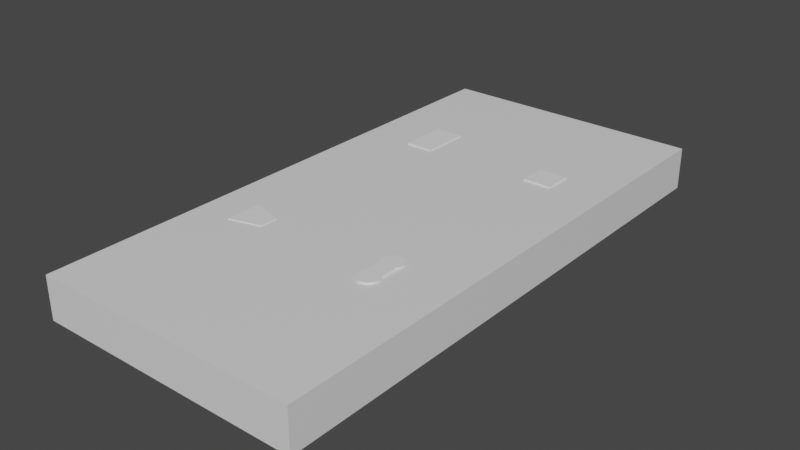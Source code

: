 # Source: AllegroChirurgoGiocoV1.blend  (saved by Blender 2.90.8; exported with 4.5.12 LTS)
import bpy
from mathutils import Matrix  # noqa: F401  (used for matrix-valued properties, if any)

bpy.ops.wm.read_factory_settings(use_empty=True)
scene = bpy.context.scene
scene.name = 'Scene'

# ---- collections
col_collection = bpy.data.collections.new('Collection'); scene.collection.children.link(col_collection)

# ---- materials (node trees are filled in below, after node groups)
mat_material = bpy.data.materials.new('Material')
mat_material.alpha_threshold = 0.0
mat_material.use_transparent_shadow = False
mat_material.line_color = (0.0, 0.0, 0.0, 1.0)

# ---- material node trees
mat_material.use_nodes = True; mat_material.node_tree.nodes.clear()
_N = mat_material.node_tree.nodes; _L = mat_material.node_tree.links
n0 = _N.new('ShaderNodeOutputMaterial'); n0.name = 'Material Output'; n0.location = (300, 300)
n1 = _N.new('ShaderNodeBsdfPrincipled'); n1.name = 'Principled BSDF'; n1.location = (10, 300)
n1.distribution = 'GGX'
n1.subsurface_method = 'BURLEY'
n1.inputs[2].default_value = 0.4
n1.inputs[3].default_value = 1.45
n1.inputs[27].default_value = (0.0, 0.0, 0.0, 1.0)
n1.inputs[28].default_value = 1.0
_L.new(n1.outputs[0], n0.inputs[0])
n0.is_active_output = True

# ---- world
world_world = bpy.data.worlds.new('World'); scene.world = world_world
world_world.use_nodes = True; world_world.node_tree.nodes.clear()
_N = world_world.node_tree.nodes; _L = world_world.node_tree.links
n0 = _N.new('ShaderNodeOutputWorld'); n0.name = 'World Output'; n0.location = (300, 300)
n1 = _N.new('ShaderNodeBackground'); n1.name = 'Background'; n1.location = (10, 300)
n1.inputs[0].default_value = (0.05088, 0.05088, 0.05088, 1.0)
_L.new(n1.outputs[0], n0.inputs[0])
n0.is_active_output = True
world_world.color = (0.05088, 0.05088, 0.05088)
world_world.use_sun_shadow = False
world_world.sun_shadow_jitter_overblur = 0.0

# ---- meshes
me_cube_005 = bpy.data.meshes.new('Cube.005')
me_cube_005.from_pydata([(-0.009888, -0.01257, -0.0003185), (-0.009888, 0.01257, -0.0003185), (0.0124, -0.006468, -0.0003185), (0.0124, 0.006468, -0.0003185), (-0.008651, 0.01097, -0.0003185), (-0.008651, -0.01097, -0.0003185), (0.0108, 0.005643, -0.0003185), (0.0108, -0.005643, -0.0003185), (-0.009888, -0.01257, 0.0003185), (-0.009888, 0.01257, 0.0003185), (0.0124, -0.006468, 0.0003185), (0.0124, 0.006468, 0.0003185), (-0.008651, 0.01097, 0.0003185), (-0.008651, -0.01097, 0.0003185), (0.0108, 0.005643, 0.0003185), (0.0108, -0.005643, 0.0003185)], [], [(2, 0, 5, 7), (2, 7, 6, 3), (1, 3, 6, 4), (0, 1, 4, 5), (10, 15, 13, 8), (10, 11, 14, 15), (9, 12, 14, 11), (8, 13, 12, 9), (0, 2, 10, 8), (3, 1, 9, 11), (6, 7, 15, 14), (5, 4, 12, 13), (2, 3, 11, 10), (1, 0, 8, 9), (7, 5, 13, 15), (4, 6, 14, 12)])
_uv = me_cube_005.uv_layers.new(name='UVMap')
_uv.uv.foreach_set('vector', [0.0, 0.0, 0.0, 0.0, 0.0, 0.0, 0.0, 0.0, 0.0, 0.0, 0.0, 0.0, 0.0, 0.0, 0.0, 0.0, 0.0, 0.0, 0.0, 0.0, 0.0, 0.0, 0.0, 0.0, 0.0, 0.0, 0.0, 0.0, 0.0, 0.0, 0.0, 0.0, 0.0, 0.0, 0.0, 0.0, 0.0, 0.0, 0.0, 0.0, 0.0, 0.0, 0.0, 0.0, 0.0, 0.0, 0.0, 0.0, 0.0, 0.0, 0.0, 0.0, 0.0, 0.0, 0.0, 0.0, 0.0, 0.0, 0.0, 0.0, 0.0, 0.0, 0.0, 0.0, 0.0, 0.0, 0.0, 0.0, 0.0, 0.0, 0.0, 0.0, 0.0, 0.0, 0.0, 0.0, 0.0, 0.0, 0.0, 0.0, 0.0, 0.0, 0.0, 0.0, 0.0, 0.0, 0.0, 0.0, 0.0, 0.0, 0.0, 0.0, 0.0, 0.0, 0.0, 0.0, 0.0, 0.0, 0.0, 0.0, 0.0, 0.0, 0.0, 0.0, 0.0, 0.0, 0.0, 0.0, 0.0, 0.0, 0.0, 0.0, 0.0, 0.0, 0.0, 0.0, 0.0, 0.0, 0.0, 0.0, 0.0, 0.0, 0.0, 0.0, 0.0, 0.0, 0.0, 0.0])
me_cube_005.use_remesh_fix_poles = True
me_cube_005.use_remesh_preserve_attributes = False
me_cube_005.use_mirror_vertex_groups = False
me_cube_005.update()
me_cube_005.normals_split_custom_set([tuple(v) for v in zip(*[iter([-4.307e-09, 0.0, -1.0, -4.307e-09, 0.0, -1.0, -4.307e-09, 0.0, -1.0, -4.307e-09, 0.0, -1.0, -8.766e-09, 0.0, -1.0, -8.766e-09, 0.0, -1.0, -8.766e-09, 0.0, -1.0, -8.766e-09, 0.0, -1.0, 4.307e-09, 0.0, -1.0, 4.307e-09, 0.0, -1.0, 4.307e-09, 0.0, -1.0, 4.307e-09, 0.0, -1.0, 3.124e-08, 0.0, -1.0, 3.124e-08, 0.0, -1.0, 3.124e-08, 0.0, -1.0, 3.124e-08, 0.0, -1.0, 2.154e-09, 0.0, 1.0, 2.154e-09, 0.0, 1.0, 2.154e-09, 0.0, 1.0, 2.154e-09, 0.0, 1.0, 1.169e-08, 0.0, 1.0, 1.169e-08, 0.0, 1.0, 1.169e-08, 0.0, 1.0, 1.169e-08, 0.0, 1.0, 6.461e-09, 0.0, 1.0, 6.461e-09, 0.0, 1.0, 6.461e-09, 0.0, 1.0, 6.461e-09, 0.0, 1.0, 2.538e-08, 0.0, 1.0, 2.538e-08, 0.0, 1.0, 2.538e-08, 0.0, 1.0, 2.538e-08, 0.0, 1.0, 0.264, -0.9645, 0.0, 0.264, -0.9645, 0.0, 0.264, -0.9645, 0.0, 0.264, -0.9645, 0.0, 0.264, 0.9645, 0.0, 0.264, 0.9645, 0.0, 0.264, 0.9645, 0.0, 0.264, 0.9645, 0.0, -1.0, 0.0, 0.0, -1.0, 0.0, 0.0, -1.0, 0.0, 0.0, -1.0, 0.0, 0.0, 1.0, 0.0, 0.0, 1.0, 0.0, 0.0, 1.0, 0.0, 0.0, 1.0, 0.0, 0.0, 1.0, 0.0, 0.0, 1.0, 0.0, 0.0, 1.0, 0.0, 0.0, 1.0, 0.0, 0.0, -1.0, 0.0, 0.0, -1.0, 0.0, 0.0, -1.0, 0.0, 0.0, -1.0, 0.0, 0.0, -0.264, 0.9645, 0.0, -0.264, 0.9645, 0.0, -0.264, 0.9645, 0.0, -0.264, 0.9645, 0.0, -0.264, -0.9645, 0.0, -0.264, -0.9645, 0.0, -0.264, -0.9645, 0.0, -0.264, -0.9645, 0.0])] * 3)])
me_cube = bpy.data.meshes.new('Cube')
me_cube.from_pydata([(0.09489, 0.1949, 0.01503), (0.09489, 0.1949, -0.01503), (0.09489, -0.1949, 0.01503), (0.09489, -0.1949, -0.01503), (-0.09489, 0.1949, 0.01503), (-0.09489, 0.1949, -0.01503), (-0.09489, -0.1949, 0.01503), (-0.09489, -0.1949, -0.01503)], [], [(0, 4, 6, 2), (3, 2, 6, 7), (7, 6, 4, 5), (5, 1, 3, 7), (1, 0, 2, 3), (5, 4, 0, 1)])
_uv = me_cube.uv_layers.new(name='UVMap')
_uv.uv.foreach_set('vector', [0.625, 0.5, 0.875, 0.5, 0.875, 0.75, 0.625, 0.75, 0.375, 0.75, 0.625, 0.75, 0.625, 1.0, 0.375, 1.0, 0.375, 0.0, 0.625, 0.0, 0.625, 0.25, 0.375, 0.25, 0.125, 0.5, 0.375, 0.5, 0.375, 0.75, 0.125, 0.75, 0.375, 0.5, 0.625, 0.5, 0.625, 0.75, 0.375, 0.75, 0.375, 0.25, 0.625, 0.25, 0.625, 0.5, 0.375, 0.5])
me_cube.materials.append(mat_material)
me_cube.use_remesh_preserve_volume = False
me_cube.use_remesh_preserve_attributes = False
me_cube.use_mirror_vertex_groups = False
me_cube.update()
me_cube_001 = bpy.data.meshes.new('Cube.001')
me_cube_001.from_pydata([(0.01, -0.01704, -0.007762), (0.01, -0.01704, 0.007762), (0.01, 0.01704, -0.007762), (0.01, 0.01704, 0.007762), (-0.01, -0.01704, -0.007762), (-0.01, -0.01704, 0.007762), (-0.01, 0.01704, -0.007762), (-0.01, 0.01704, 0.007762)], [], [(0, 2, 3, 1), (2, 6, 7, 3), (6, 4, 5, 7), (4, 0, 1, 5), (2, 0, 4, 6), (7, 5, 1, 3)])
_uv = me_cube_001.uv_layers.new(name='UVMap')
_uv.uv.foreach_set('vector', [0.375, 0.0, 0.375, 0.25, 0.625, 0.25, 0.625, 0.0, 0.375, 0.25, 0.375, 0.5, 0.625, 0.5, 0.625, 0.25, 0.375, 0.5, 0.375, 0.75, 0.625, 0.75, 0.625, 0.5, 0.375, 0.75, 0.375, 1.0, 0.625, 1.0, 0.625, 0.75, 0.125, 0.5, 0.125, 0.75, 0.375, 0.75, 0.375, 0.5, 0.625, 0.5, 0.625, 0.75, 0.875, 0.75, 0.875, 0.5])
me_cube_001.use_remesh_fix_poles = True
me_cube_001.use_remesh_preserve_attributes = False
me_cube_001.use_mirror_vertex_groups = False
me_cube_001.update()
me_cube_002 = bpy.data.meshes.new('Cube.002')
me_cube_002.from_pydata([(0.009913, -0.01004, -0.00781), (0.009913, -0.01004, 0.00781), (-0.01005, -0.009969, -0.00781), (-0.01005, -0.009969, 0.00781), (0.01005, 0.009969, -0.00781), (0.01005, 0.009969, 0.00781), (-0.009913, 0.01004, -0.00781), (-0.009913, 0.01004, 0.00781)], [], [(0, 1, 3, 2), (2, 3, 7, 6), (6, 7, 5, 4), (4, 5, 1, 0), (2, 6, 4, 0), (7, 3, 1, 5)])
_uv = me_cube_002.uv_layers.new(name='UVMap')
_uv.uv.foreach_set('vector', [0.375, 0.0, 0.625, 0.0, 0.625, 0.25, 0.375, 0.25, 0.375, 0.25, 0.625, 0.25, 0.625, 0.5, 0.375, 0.5, 0.375, 0.5, 0.625, 0.5, 0.625, 0.75, 0.375, 0.75, 0.375, 0.75, 0.625, 0.75, 0.625, 1.0, 0.375, 1.0, 0.125, 0.5, 0.375, 0.5, 0.375, 0.75, 0.125, 0.75, 0.625, 0.5, 0.875, 0.5, 0.875, 0.75, 0.625, 0.75])
me_cube_002.use_remesh_fix_poles = True
me_cube_002.use_remesh_preserve_attributes = False
me_cube_002.use_mirror_vertex_groups = False
me_cube_002.update()
me_cube_003 = bpy.data.meshes.new('Cube.003')
me_cube_003.from_pydata([(-0.009698, -0.01257, -0.007818), (-0.009698, -0.01257, 0.007818), (-0.009698, 0.01257, -0.007818), (-0.009698, 0.01257, 0.007818), (0.01259, -0.006468, -0.007818), (0.01259, -0.006468, 0.007818), (0.01259, 0.006468, -0.007818), (0.01259, 0.006468, 0.007818)], [], [(0, 1, 3, 2), (2, 3, 7, 6), (6, 7, 5, 4), (4, 5, 1, 0), (2, 6, 4, 0), (7, 3, 1, 5)])
_uv = me_cube_003.uv_layers.new(name='UVMap')
_uv.uv.foreach_set('vector', [0.0, 0.0, 1.0, 0.0, 1.0, 1.0, 0.0, 1.0, 0.0, 0.0, 1.0, 0.0, 1.0, 1.0, 0.0, 1.0, 0.0, 0.0, 1.0, 0.0, 1.0, 1.0, 0.0, 1.0, 0.0, 0.0, 1.0, 0.0, 1.0, 1.0, 0.0, 1.0, 0.0, 0.0, 1.0, 0.0, 1.0, 1.0, 0.0, 1.0, 0.0, 0.0, 1.0, 0.0, 1.0, 1.0, 0.0, 1.0])
me_cube_003.use_remesh_fix_poles = True
me_cube_003.use_remesh_preserve_attributes = False
me_cube_003.use_mirror_vertex_groups = False
me_cube_003.update()
me_cube_003.normals_split_custom_set([tuple(v) for v in zip(*[iter([-1.0, 0.0, 0.0, -1.0, 0.0, 0.0, -1.0, 0.0, 0.0, -1.0, 0.0, 0.0, 0.264, 0.9645, 0.0, 0.264, 0.9645, 0.0, 0.264, 0.9645, 0.0, 0.264, 0.9645, 0.0, 1.0, 0.0, 0.0, 1.0, 0.0, 0.0, 1.0, 0.0, 0.0, 1.0, 0.0, 0.0, 0.264, -0.9645, 0.0, 0.264, -0.9645, 0.0, 0.264, -0.9645, 0.0, 0.264, -0.9645, 0.0, 2.571e-08, 0.0, -1.0, 2.571e-08, 0.0, -1.0, 2.571e-08, 0.0, -1.0, 2.571e-08, 0.0, -1.0, 2.571e-08, 0.0, 1.0, 2.571e-08, 0.0, 1.0, 2.571e-08, 0.0, 1.0, 2.571e-08, 0.0, 1.0])] * 3)])
me_plane = bpy.data.meshes.new('Plane')
me_plane.from_pydata([(-2.734e-07, 0.01605, -0.007735), (-0.0006369, 0.01602, -0.007735), (-0.001267, 0.01592, -0.007735), (-0.001886, 0.01577, -0.007735), (-0.002486, 0.01555, -0.007735), (-0.003062, 0.01528, -0.007735), (-0.003609, 0.01495, -0.007735), (-0.004121, 0.01457, -0.007735), (-0.004593, 0.01415, -0.007735), (-0.005021, 0.01367, -0.007735), (-0.005401, 0.01316, -0.007735), (-0.005728, 0.01261, -0.007735), (-0.006001, 0.01204, -0.007735), (-0.006216, 0.01144, -0.007735), (-0.00637, 0.01082, -0.007735), (-0.006464, 0.01019, -0.007735), (-0.006495, 0.009553, -0.007735), (-0.006464, 0.008917, -0.007735), (-0.00637, 0.008286, -0.007735), (-0.006216, 0.007668, -0.007735), (-0.006001, 0.007068, -0.007735), (-0.005728, 0.006492, -0.007735), (-0.005401, 0.005945, -0.007735), (-0.005021, 0.005433, -0.007735), (0.00502, 0.005433, -0.007735), (0.0054, 0.005945, -0.007735), (0.005728, 0.006492, -0.007735), (0.006, 0.007068, -0.007735), (0.006215, 0.007668, -0.007735), (0.00637, 0.008286, -0.007735), (0.006463, 0.008917, -0.007735), (0.006495, 0.009553, -0.007735), (0.006463, 0.01019, -0.007735), (0.00637, 0.01082, -0.007735), (0.006215, 0.01144, -0.007735), (0.006, 0.01204, -0.007735), (0.005728, 0.01261, -0.007735), (0.0054, 0.01316, -0.007735), (0.00502, 0.01367, -0.007735), (0.004592, 0.01415, -0.007735), (0.00412, 0.01457, -0.007735), (0.003608, 0.01495, -0.007735), (0.003061, 0.01528, -0.007735), (0.002485, 0.01555, -0.007735), (0.001885, 0.01577, -0.007735), (0.001267, 0.01592, -0.007735), (0.0006364, 0.01602, -0.007735), (2.631e-07, -0.01605, -0.007735), (-0.0006364, -0.01602, -0.007735), (-0.001267, -0.01592, -0.007735), (-0.001885, -0.01577, -0.007735), (-0.002485, -0.01555, -0.007735), (-0.003061, -0.01528, -0.007735), (-0.003608, -0.01495, -0.007735), (-0.00412, -0.01457, -0.007735), (-0.004592, -0.01415, -0.007735), (-0.00502, -0.01367, -0.007735), (-0.0054, -0.01316, -0.007735), (-0.005728, -0.01261, -0.007735), (-0.006, -0.01204, -0.007735), (-0.006215, -0.01144, -0.007735), (-0.00637, -0.01082, -0.007735), (-0.006463, -0.01019, -0.007735), (-0.006495, -0.009553, -0.007735), (-0.006463, -0.008917, -0.007735), (-0.00637, -0.008286, -0.007735), (-0.006215, -0.007668, -0.007735), (-0.006, -0.007068, -0.007735), (-0.005728, -0.006492, -0.007735), (-0.0054, -0.005945, -0.007735), (-0.00502, -0.005433, -0.007735), (0.005021, -0.005433, -0.007735), (0.005401, -0.005945, -0.007735), (0.005728, -0.006492, -0.007735), (0.006001, -0.007068, -0.007735), (0.006216, -0.007668, -0.007735), (0.00637, -0.008286, -0.007735), (0.006464, -0.008917, -0.007735), (0.006495, -0.009553, -0.007735), (0.006464, -0.01019, -0.007735), (0.00637, -0.01082, -0.007735), (0.006216, -0.01144, -0.007735), (0.006001, -0.01204, -0.007735), (0.005728, -0.01261, -0.007735), (0.005401, -0.01316, -0.007735), (0.005021, -0.01367, -0.007735), (0.004593, -0.01415, -0.007735), (0.004121, -0.01457, -0.007735), (0.003609, -0.01495, -0.007735), (0.003062, -0.01528, -0.007735), (0.002486, -0.01555, -0.007735), (0.001886, -0.01577, -0.007735), (0.001267, -0.01592, -0.007735), (0.0006369, -0.01602, -0.007735), (-2.734e-07, 0.01605, 0.007735), (-0.0006369, 0.01602, 0.007735), (-0.001267, 0.01592, 0.007735), (-0.001886, 0.01577, 0.007735), (-0.002486, 0.01555, 0.007735), (-0.003062, 0.01528, 0.007735), (-0.003609, 0.01495, 0.007735), (-0.004121, 0.01457, 0.007735), (-0.004593, 0.01415, 0.007735), (-0.005021, 0.01367, 0.007735), (-0.005401, 0.01316, 0.007735), (-0.005728, 0.01261, 0.007735), (-0.006001, 0.01204, 0.007735), (-0.006216, 0.01144, 0.007735), (-0.00637, 0.01082, 0.007735), (-0.006464, 0.01019, 0.007735), (-0.006495, 0.009553, 0.007735), (-0.006464, 0.008917, 0.007735), (-0.00637, 0.008286, 0.007735), (-0.006216, 0.007668, 0.007735), (-0.006001, 0.007068, 0.007735), (-0.005728, 0.006492, 0.007735), (-0.005401, 0.005945, 0.007735), (-0.005021, 0.005433, 0.007735), (0.00502, 0.005433, 0.007735), (0.0054, 0.005945, 0.007735), (0.005728, 0.006492, 0.007735), (0.006, 0.007068, 0.007735), (0.006215, 0.007668, 0.007735), (0.00637, 0.008286, 0.007735), (0.006463, 0.008917, 0.007735), (0.006495, 0.009553, 0.007735), (0.006463, 0.01019, 0.007735), (0.00637, 0.01082, 0.007735), (0.006215, 0.01144, 0.007735), (0.006, 0.01204, 0.007735), (0.005728, 0.01261, 0.007735), (0.0054, 0.01316, 0.007735), (0.00502, 0.01367, 0.007735), (0.004592, 0.01415, 0.007735), (0.00412, 0.01457, 0.007735), (0.003608, 0.01495, 0.007735), (0.003061, 0.01528, 0.007735), (0.002485, 0.01555, 0.007735), (0.001885, 0.01577, 0.007735), (0.001267, 0.01592, 0.007735), (0.0006364, 0.01602, 0.007735), (2.631e-07, -0.01605, 0.007735), (-0.0006364, -0.01602, 0.007735), (-0.001267, -0.01592, 0.007735), (-0.001885, -0.01577, 0.007735), (-0.002485, -0.01555, 0.007735), (-0.003061, -0.01528, 0.007735), (-0.003608, -0.01495, 0.007735), (-0.00412, -0.01457, 0.007735), (-0.004592, -0.01415, 0.007735), (-0.00502, -0.01367, 0.007735), (-0.0054, -0.01316, 0.007735), (-0.005728, -0.01261, 0.007735), (-0.006, -0.01204, 0.007735), (-0.006215, -0.01144, 0.007735), (-0.00637, -0.01082, 0.007735), (-0.006463, -0.01019, 0.007735), (-0.006495, -0.009553, 0.007735), (-0.006463, -0.008917, 0.007735), (-0.00637, -0.008286, 0.007735), (-0.006215, -0.007668, 0.007735), (-0.006, -0.007068, 0.007735), (-0.005728, -0.006492, 0.007735), (-0.0054, -0.005945, 0.007735), (-0.00502, -0.005433, 0.007735), (0.005021, -0.005433, 0.007735), (0.005401, -0.005945, 0.007735), (0.005728, -0.006492, 0.007735), (0.006001, -0.007068, 0.007735), (0.006216, -0.007668, 0.007735), (0.00637, -0.008286, 0.007735), (0.006464, -0.008917, 0.007735), (0.006495, -0.009553, 0.007735), (0.006464, -0.01019, 0.007735), (0.00637, -0.01082, 0.007735), (0.006216, -0.01144, 0.007735), (0.006001, -0.01204, 0.007735), (0.005728, -0.01261, 0.007735), (0.005401, -0.01316, 0.007735), (0.005021, -0.01367, 0.007735), (0.004593, -0.01415, 0.007735), (0.004121, -0.01457, 0.007735), (0.003609, -0.01495, 0.007735), (0.003062, -0.01528, 0.007735), (0.002486, -0.01555, 0.007735), (0.001886, -0.01577, 0.007735), (0.001267, -0.01592, 0.007735), (0.0006369, -0.01602, 0.007735)], [], [(16, 110, 109, 15), (70, 69, 163, 164), (44, 138, 137, 43), (17, 111, 110, 16), (23, 70, 164, 117), (45, 139, 138, 44), (18, 112, 111, 17), (24, 118, 165, 71), (46, 140, 139, 45), (19, 113, 112, 18), (72, 71, 165, 166), (0, 94, 140, 46), (20, 114, 113, 19), (73, 72, 166, 167), (48, 47, 141, 142), (21, 115, 114, 20), (74, 73, 167, 168), (49, 48, 142, 143), (22, 116, 115, 21), (75, 74, 168, 169), (50, 49, 143, 144), (23, 117, 116, 22), (76, 75, 169, 170), (51, 50, 144, 145), (25, 119, 118, 24), (77, 76, 170, 171), (52, 51, 145, 146), (26, 120, 119, 25), (78, 77, 171, 172), (53, 52, 146, 147), (27, 121, 120, 26), (79, 78, 172, 173), (54, 53, 147, 148), (28, 122, 121, 27), (1, 95, 94, 0), (80, 79, 173, 174), (55, 54, 148, 149), (29, 123, 122, 28), (2, 96, 95, 1), (81, 80, 174, 175), (56, 55, 149, 150), (30, 124, 123, 29), (3, 97, 96, 2), (82, 81, 175, 176), (57, 56, 150, 151), (31, 125, 124, 30), (4, 98, 97, 3), (83, 82, 176, 177), (58, 57, 151, 152), (32, 126, 125, 31), (5, 99, 98, 4), (84, 83, 177, 178), (59, 58, 152, 153), (33, 127, 126, 32), (6, 100, 99, 5), (85, 84, 178, 179), (60, 59, 153, 154), (34, 128, 127, 33), (7, 101, 100, 6), (86, 85, 179, 180), (61, 60, 154, 155), (35, 129, 128, 34), (8, 102, 101, 7), (87, 86, 180, 181), (62, 61, 155, 156), (36, 130, 129, 35), (9, 103, 102, 8), (88, 87, 181, 182), (63, 62, 156, 157), (37, 131, 130, 36), (10, 104, 103, 9), (89, 88, 182, 183), (64, 63, 157, 158), (38, 132, 131, 37), (11, 105, 104, 10), (90, 89, 183, 184), (65, 64, 158, 159), (39, 133, 132, 38), (12, 106, 105, 11), (91, 90, 184, 185), (66, 65, 159, 160), (40, 134, 133, 39), (13, 107, 106, 12), (92, 91, 185, 186), (67, 66, 160, 161), (41, 135, 134, 40), (14, 108, 107, 13), (93, 92, 186, 187), (68, 67, 161, 162), (42, 136, 135, 41), (15, 109, 108, 14), (47, 93, 187, 141), (69, 68, 162, 163), (43, 137, 136, 42), (94, 95, 96, 97, 98, 99, 100, 101, 102, 103, 104, 105, 106, 107, 108, 109, 110, 111, 112, 113, 114, 115, 116, 117, 164, 163, 162, 161, 160, 159, 158, 157, 156, 155, 154, 153, 152, 151, 150, 149, 148, 147, 146, 145, 144, 143, 142, 141, 187, 186, 185, 184, 183, 182, 181, 180, 179, 178, 177, 176, 175, 174, 173, 172, 171, 170, 169, 168, 167, 166, 165, 118, 119, 120, 121, 122, 123, 124, 125, 126, 127, 128, 129, 130, 131, 132, 133, 134, 135, 136, 137, 138, 139, 140), (0, 46, 45, 44, 43, 42, 41, 40, 39, 38, 37, 36, 35, 34, 33, 32, 31, 30, 29, 28, 27, 26, 25, 24, 71, 72, 73, 74, 75, 76, 77, 78, 79, 80, 81, 82, 83, 84, 85, 86, 87, 88, 89, 90, 91, 92, 93, 47, 48, 49, 50, 51, 52, 53, 54, 55, 56, 57, 58, 59, 60, 61, 62, 63, 64, 65, 66, 67, 68, 69, 70, 23, 22, 21, 20, 19, 18, 17, 16, 15, 14, 13, 12, 11, 10, 9, 8, 7, 6, 5, 4, 3, 2, 1)])
_uv = me_plane.uv_layers.new(name='UVMap')
_uv.uv.foreach_set('vector', [0.0, 0.0, 0.0, 0.0, 0.0, 0.0, 0.0, 0.0, 0.0, 0.0, 0.0, 0.0, 0.0, 0.0, 0.0, 0.0, 0.0, 0.0, 0.0, 0.0, 0.0, 0.0, 0.0, 0.0, 0.0, 0.0, 0.0, 0.0, 0.0, 0.0, 0.0, 0.0, 0.0, 0.0, 0.0, 0.0, 0.0, 0.0, 0.0, 0.0, 0.0, 0.0, 0.0, 0.0, 0.0, 0.0, 0.0, 0.0, 0.0, 0.0, 0.0, 0.0, 0.0, 0.0, 0.0, 0.0, 0.0, 0.0, 0.0, 0.0, 0.0, 0.0, 0.0, 0.0, 0.0, 0.0, 0.0, 0.0, 0.0, 0.0, 0.0, 0.0, 0.0, 0.0, 0.0, 0.0, 0.0, 0.0, 0.0, 0.0, 0.0, 0.0, 0.0, 0.0, 0.0, 0.0, 0.0, 0.0, 0.0, 0.0, 0.0, 0.0, 0.0, 0.0, 0.0, 0.0, 0.0, 0.0, 0.0, 0.0, 0.0, 0.0, 0.0, 0.0, 0.0, 0.0, 0.0, 0.0, 0.0, 0.0, 0.0, 0.0, 0.0, 0.0, 0.0, 0.0, 0.0, 0.0, 0.0, 0.0, 0.0, 0.0, 0.0, 0.0, 0.0, 0.0, 0.0, 0.0, 0.0, 0.0, 0.0, 0.0, 0.0, 0.0, 0.0, 0.0, 0.0, 0.0, 0.0, 0.0, 0.0, 0.0, 0.0, 0.0, 0.0, 0.0, 0.0, 0.0, 0.0, 0.0, 0.0, 0.0, 0.0, 0.0, 0.0, 0.0, 0.0, 0.0, 0.0, 0.0, 0.0, 0.0, 0.0, 0.0, 0.0, 0.0, 0.0, 0.0, 0.0, 0.0, 0.0, 0.0, 0.0, 0.0, 0.0, 0.0, 0.0, 0.0, 0.0, 0.0, 0.0, 0.0, 0.0, 0.0, 0.0, 0.0, 0.0, 0.0, 0.0, 0.0, 0.0, 0.0, 0.0, 0.0, 0.0, 0.0, 0.0, 0.0, 0.0, 0.0, 0.0, 0.0, 0.0, 0.0, 0.0, 0.0, 0.0, 0.0, 0.0, 0.0, 0.0, 0.0, 0.0, 0.0, 0.0, 0.0, 0.0, 0.0, 0.0, 0.0, 0.0, 0.0, 0.0, 0.0, 0.0, 0.0, 0.0, 0.0, 0.0, 0.0, 0.0, 0.0, 0.0, 0.0, 0.0, 0.0, 0.0, 0.0, 0.0, 0.0, 0.0, 0.0, 0.0, 0.0, 0.0, 0.0, 0.0, 0.0, 0.0, 0.0, 0.0, 0.0, 0.0, 0.0, 0.0, 0.0, 0.0, 0.0, 0.0, 0.0, 0.0, 0.0, 0.0, 0.0, 0.0, 0.0, 0.0, 0.0, 0.0, 0.0, 0.0, 0.0, 0.0, 0.0, 0.0, 0.0, 0.0, 0.0, 0.0, 0.0, 0.0, 0.0, 0.0, 0.0, 0.0, 0.0, 0.0, 0.0, 0.0, 0.0, 0.0, 0.0, 0.0, 0.0, 0.0, 0.0, 0.0, 0.0, 0.0, 0.0, 0.0, 0.0, 0.0, 0.0, 0.0, 0.0, 0.0, 0.0, 0.0, 0.0, 0.0, 0.0, 0.0, 0.0, 0.0, 0.0, 0.0, 0.0, 0.0, 0.0, 0.0, 0.0, 0.0, 0.0, 0.0, 0.0, 0.0, 0.0, 0.0, 0.0, 0.0, 0.0, 0.0, 0.0, 0.0, 0.0, 0.0, 0.0, 0.0, 0.0, 0.0, 0.0, 0.0, 0.0, 0.0, 0.0, 0.0, 0.0, 0.0, 0.0, 0.0, 0.0, 0.0, 0.0, 0.0, 0.0, 0.0, 0.0, 0.0, 0.0, 0.0, 0.0, 0.0, 0.0, 0.0, 0.0, 0.0, 0.0, 0.0, 0.0, 0.0, 0.0, 0.0, 0.0, 0.0, 0.0, 0.0, 0.0, 0.0, 0.0, 0.0, 0.0, 0.0, 0.0, 0.0, 0.0, 0.0, 0.0, 0.0, 0.0, 0.0, 0.0, 0.0, 0.0, 0.0, 0.0, 0.0, 0.0, 0.0, 0.0, 0.0, 0.0, 0.0, 0.0, 0.0, 0.0, 0.0, 0.0, 0.0, 0.0, 0.0, 0.0, 0.0, 0.0, 0.0, 0.0, 0.0, 0.0, 0.0, 0.0, 0.0, 0.0, 0.0, 0.0, 0.0, 0.0, 0.0, 0.0, 0.0, 0.0, 0.0, 0.0, 0.0, 0.0, 0.0, 0.0, 0.0, 0.0, 0.0, 0.0, 0.0, 0.0, 0.0, 0.0, 0.0, 0.0, 0.0, 0.0, 0.0, 0.0, 0.0, 0.0, 0.0, 0.0, 0.0, 0.0, 0.0, 0.0, 0.0, 0.0, 0.0, 0.0, 0.0, 0.0, 0.0, 0.0, 0.0, 0.0, 0.0, 0.0, 0.0, 0.0, 0.0, 0.0, 0.0, 0.0, 0.0, 0.0, 0.0, 0.0, 0.0, 0.0, 0.0, 0.0, 0.0, 0.0, 0.0, 0.0, 0.0, 0.0, 0.0, 0.0, 0.0, 0.0, 0.0, 0.0, 0.0, 0.0, 0.0, 0.0, 0.0, 0.0, 0.0, 0.0, 0.0, 0.0, 0.0, 0.0, 0.0, 0.0, 0.0, 0.0, 0.0, 0.0, 0.0, 0.0, 0.0, 0.0, 0.0, 0.0, 0.0, 0.0, 0.0, 0.0, 0.0, 0.0, 0.0, 0.0, 0.0, 0.0, 0.0, 0.0, 0.0, 0.0, 0.0, 0.0, 0.0, 0.0, 0.0, 0.0, 0.0, 0.0, 0.0, 0.0, 0.0, 0.0, 0.0, 0.0, 0.0, 0.0, 0.0, 0.0, 0.0, 0.0, 0.0, 0.0, 0.0, 0.0, 0.0, 0.0, 0.0, 0.0, 0.0, 0.0, 0.0, 0.0, 0.0, 0.0, 0.0, 0.0, 0.0, 0.0, 0.0, 0.0, 0.0, 0.0, 0.0, 0.0, 0.0, 0.0, 0.0, 0.0, 0.0, 0.0, 0.0, 0.0, 0.0, 0.0, 0.0, 0.0, 0.0, 0.0, 0.0, 0.0, 0.0, 0.0, 0.0, 0.0, 0.0, 0.0, 0.0, 0.0, 0.0, 0.0, 0.0, 0.0, 0.0, 0.0, 0.0, 0.0, 0.0, 0.0, 0.0, 0.0, 0.0, 0.0, 0.0, 0.0, 0.0, 0.0, 0.0, 0.0, 0.0, 0.0, 0.0, 0.0, 0.0, 0.0, 0.0, 0.0, 0.0, 0.0, 0.0, 0.0, 0.0, 0.0, 0.0, 0.0, 0.0, 0.0, 0.0, 0.0, 0.0, 0.0, 0.0, 0.0, 0.0, 0.0, 0.0, 0.0, 0.0, 0.0, 0.0, 0.0, 0.0, 0.0, 0.0, 0.0, 0.0, 0.0, 0.0, 0.0, 0.0, 0.0, 0.0, 0.0, 0.0, 0.0, 0.0, 0.0, 0.0, 0.0, 0.0, 0.0, 0.0, 0.0, 0.0, 0.0, 0.0, 0.0, 0.0, 0.0, 0.0, 0.0, 0.0, 0.0, 0.0, 0.0, 0.0, 0.0, 0.0, 0.0, 0.0, 0.0, 0.0, 0.0, 0.0, 0.0, 0.0, 0.0, 0.0, 0.0, 0.0, 0.0, 0.0, 0.0, 0.0, 0.0, 0.0, 0.0, 0.0, 0.0, 0.0, 0.0, 0.0, 0.0, 0.0, 0.0, 0.0, 0.0, 0.0, 0.0, 0.0, 0.0, 0.0, 0.0, 0.0, 0.0, 0.0, 0.0, 0.0, 0.0, 0.0, 0.0, 0.0, 0.0, 0.0, 0.0, 0.0, 0.0, 0.0, 0.0, 0.0, 0.0, 0.0, 0.0, 0.0, 0.0, 0.0, 0.0, 0.0, 0.0, 0.0, 0.0, 0.0, 0.0, 0.0, 0.0, 0.0, 0.0, 0.0, 0.0, 0.0, 0.0, 0.0, 0.0, 0.0, 0.0, 0.0, 0.0, 0.0, 0.0, 0.0, 0.0, 0.0, 0.0, 0.0, 0.0, 0.0, 0.0, 0.0, 0.0, 0.0, 0.0, 0.0, 0.0, 0.0, 0.0, 0.0, 0.0, 0.0, 0.0, 0.0, 0.0, 0.0, 0.0, 0.0, 0.0, 0.0, 0.0, 0.0, 0.0, 0.0, 0.0, 0.0, 0.0, 0.0, 0.0, 0.0, 0.0, 0.0, 0.0, 0.0, 0.0, 0.0, 0.0, 0.0, 0.0, 0.0, 0.0, 0.0, 0.0, 0.0, 0.0, 0.0, 0.0, 0.0, 0.0, 0.0, 0.0, 0.0, 0.0, 0.0, 0.0, 0.0, 0.0, 0.0, 0.0, 0.0, 0.0, 0.0, 0.0, 0.0, 0.0, 0.0, 0.0, 0.0, 0.0, 0.0, 0.0, 0.0, 0.0, 0.0, 0.0, 0.0, 0.0, 0.0, 0.0, 0.0, 0.0, 0.0, 0.0, 0.0, 0.0, 0.0, 0.0, 0.0, 0.0, 0.0, 0.0, 0.0, 0.0, 0.0, 0.0, 0.0, 0.0, 0.0, 0.0, 0.0, 0.0, 0.0, 0.0, 0.0, 0.0, 0.0, 0.0, 0.0, 0.0, 0.0, 0.0, 0.0, 0.0, 0.0, 0.0, 0.0, 0.0, 0.0, 0.0, 0.0, 0.0, 0.0, 0.0, 0.0, 0.0, 0.0, 0.0, 0.0, 0.0, 0.0, 0.0, 0.0, 0.0, 0.0, 0.0, 0.0, 0.0, 0.0, 0.0, 0.0, 0.0, 0.0, 0.0, 0.0, 0.0, 0.0, 0.0, 0.0, 0.0, 0.0, 0.0, 0.0, 0.0, 0.0, 0.0, 0.0, 0.0, 0.0, 0.0, 0.0, 0.0, 0.0, 0.0, 0.0, 0.0, 0.0, 0.0, 0.0, 0.0, 0.0, 0.0, 0.0, 0.0, 0.0, 0.0, 0.0, 0.0, 0.0, 0.0, 0.0, 0.0, 0.0, 0.0, 0.0, 0.0, 0.0, 0.0, 0.0, 0.0, 0.0, 0.0, 0.0, 0.0, 0.0, 0.0, 0.0, 0.0, 0.0, 0.0, 0.0, 0.0, 0.0, 0.0, 0.0, 0.0, 0.0, 0.0, 0.0, 0.0, 0.0, 0.0, 0.0, 0.0, 0.0, 0.0, 0.0, 0.0, 0.0, 0.0, 0.0, 0.0, 0.0, 0.0, 0.0, 0.0, 0.0, 0.0, 0.0, 0.0, 0.0, 0.0, 0.0, 0.0, 0.0, 0.0, 0.0, 0.0, 0.0, 0.0, 0.0, 0.0, 0.0, 0.0, 0.0, 0.0, 0.0, 0.0, 0.0, 0.0, 0.0, 0.0, 0.0, 0.0, 0.0, 0.0, 0.0, 0.0, 0.0, 0.0, 0.0, 0.0, 0.0, 0.0, 0.0, 0.0, 0.0, 0.0, 0.0, 0.0, 0.0, 0.0, 0.0, 0.0, 0.0, 0.0, 0.0, 0.0, 0.0, 0.0, 0.0, 0.0, 0.0, 0.0, 0.0, 0.0, 0.0, 0.0, 0.0, 0.0, 0.0, 0.0, 0.0, 0.0, 0.0, 0.0, 0.0, 0.0, 0.0, 0.0, 0.0, 0.0, 0.0, 0.0, 0.0, 0.0, 0.0, 0.0, 0.0, 0.0, 0.0, 0.0, 0.0, 0.0, 0.0, 0.0, 0.0, 0.0, 0.0, 0.0, 0.0, 0.0, 0.0, 0.0, 0.0, 0.0, 0.0, 0.0, 0.0, 0.0, 0.0, 0.0, 0.0, 0.0, 0.0, 0.0, 0.0, 0.0, 0.0, 0.0, 0.0, 0.0, 0.0, 0.0, 0.0, 0.0, 0.0, 0.0, 0.0, 0.0])
me_plane.use_remesh_fix_poles = True
me_plane.use_remesh_preserve_attributes = False
me_plane.use_mirror_vertex_groups = False
me_plane.update()

# ---- objects
ob_bordoferro3 = bpy.data.objects.new('BordoFerro3', me_cube_005)
ob_scatolagioco = bpy.data.objects.new('ScatolaGioco', me_cube)
ob_buco1 = bpy.data.objects.new('Buco1', me_cube_001)
ob_buco2 = bpy.data.objects.new('Buco2', me_cube_002)
ob_buco3 = bpy.data.objects.new('Buco3', me_cube_003)
ob_buco4 = bpy.data.objects.new('Buco4', me_plane)

# ---- transforms, parenting, visibility, modifiers, constraints
ob_bordoferro3.location = (-0.05935, -0.07624, 0.02377)
ob_bordoferro3.lineart.crease_threshold = 0.0
ob_scatolagioco.location = (-0.001668, -0.005906, 0.008736)
ob_scatolagioco.lock_rotations_4d = False
ob_scatolagioco.empty_display_type = 'ARROWS'
ob_scatolagioco.lineart.crease_threshold = 0.0
_m = ob_scatolagioco.modifiers.new('Boolean', 'BOOLEAN')
_m.object = ob_buco1
_m.solver = 'FAST'
_m = ob_scatolagioco.modifiers.new('Boolean.001', 'BOOLEAN')
_m.object = ob_buco2
_m.solver = 'FAST'
_m = ob_scatolagioco.modifiers.new('Boolean.002', 'BOOLEAN')
_m.object = ob_buco3
_m.solver = 'FAST'
_m = ob_scatolagioco.modifiers.new('Boolean.003', 'BOOLEAN')
_m.object = ob_buco4
_m.solver = 'FAST'
ob_buco1.location = (-0.04965, 0.08975, 0.01692)
ob_buco1.lineart.crease_threshold = 0.0
ob_buco2.location = (0.04736, 0.08452, 0.01695)
ob_buco2.lineart.crease_threshold = 0.0
ob_buco3.location = (-0.05956, -0.07626, 0.01651)
ob_buco3.lineart.crease_threshold = 0.0
ob_buco4.location = (0.0441, -0.07748, 0.01631)
ob_buco4.scale = (1.127, 1.127, 1.127)
ob_buco4.lineart.crease_threshold = 0.0

# ---- collection membership
scene.collection.objects.link(ob_bordoferro3)
col_collection.objects.link(ob_scatolagioco)
col_collection.objects.link(ob_buco1)
col_collection.objects.link(ob_buco2)
col_collection.objects.link(ob_buco3)
col_collection.objects.link(ob_buco4)

# ---- scene / render settings (as saved in the file)
scene.frame_start = 1; scene.frame_end = 250; scene.frame_set(18)
scene.render.engine = 'BLENDER_EEVEE_NEXT'
scene.cycles.use_denoising = False
scene.cycles.samples = 128
scene.cycles.sampling_pattern = 'TABULATED_SOBOL'
scene.cycles.use_adaptive_sampling = False
scene.cycles.use_light_tree = False
scene.view_settings.view_transform = 'Filmic'
bpy.context.view_layer.update()

# ---- added for rendering (the .blend has no active camera and no usable light): camera, sun
cam_auto = bpy.data.cameras.new('AutoCamera')
cam_auto.lens = 50.0
cam_auto.sensor_width = 36.0
cam_auto.clip_end = 1000.0
ob_auto_camera = bpy.data.objects.new('AutoCamera', cam_auto)
scene.collection.objects.link(ob_auto_camera)
ob_auto_camera.location = (0.400441, -0.488438, 0.331059)
ob_auto_camera.rotation_euler = (1.09748, -7.21219e-08, 0.694738)
scene.camera = ob_auto_camera
light_auto_sun = bpy.data.lights.new('AutoSun', 'SUN')
light_auto_sun.energy = 3.0
light_auto_sun.angle = 0.0523599
ob_auto_sun = bpy.data.objects.new('AutoSun', light_auto_sun)
scene.collection.objects.link(ob_auto_sun)
ob_auto_sun.rotation_euler = (0.872665, 0.174533, 0.523599)
bpy.context.view_layer.update()
